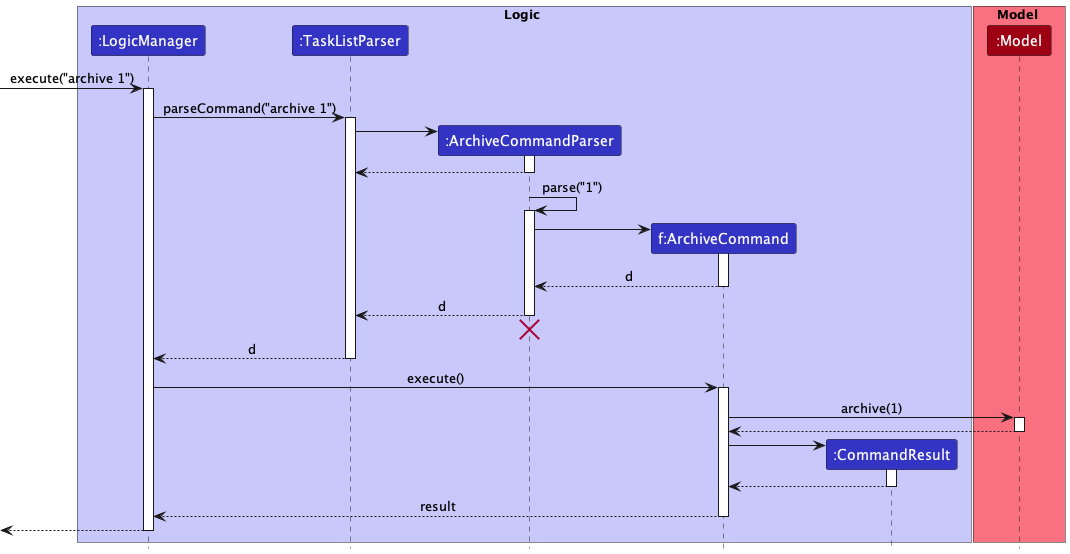

The diagram above was rendered by PlantUML. Its source (embedded in the PNG):
@startuml
!include style.puml
'https://plantuml.com/sequence-diagram

box Logic LOGIC_COLOR_T1
participant ":LogicManager" as LogicManager LOGIC_COLOR
participant ":TaskListParser" as TaskListParser LOGIC_COLOR
participant ":ArchiveCommandParser" as ArchiveCommandParser LOGIC_COLOR
participant "f:ArchiveCommand" as ArchiveCommand LOGIC_COLOR
participant ":CommandResult" as CommandResult LOGIC_COLOR
end box

box Model MODEL_COLOR_T1
participant ":Model" as Model MODEL_COLOR
end box

[-> LogicManager : execute("archive 1")
activate LogicManager

LogicManager -> TaskListParser : parseCommand("archive 1")
activate TaskListParser

create ArchiveCommandParser
TaskListParser -> ArchiveCommandParser
activate ArchiveCommandParser

ArchiveCommandParser --> TaskListParser
deactivate ArchiveCommandParser

ArchiveCommandParser -> ArchiveCommandParser : parse("1")
activate ArchiveCommandParser

create ArchiveCommand
ArchiveCommandParser -> ArchiveCommand
activate ArchiveCommand

ArchiveCommand --> ArchiveCommandParser : d
deactivate ArchiveCommand

ArchiveCommandParser --> TaskListParser : d
deactivate ArchiveCommandParser

ArchiveCommandParser -[hidden]-> TaskListParser
destroy ArchiveCommandParser

TaskListParser --> LogicManager : d
deactivate TaskListParser

LogicManager -> ArchiveCommand : execute()
activate ArchiveCommand

ArchiveCommand -> Model : archive(1)
activate Model

Model --> ArchiveCommand
deactivate Model

create CommandResult
ArchiveCommand -> CommandResult
activate CommandResult

CommandResult --> ArchiveCommand
deactivate CommandResult

ArchiveCommand --> LogicManager : result
deactivate ArchiveCommand

[<--LogicManager
deactivate LogicManager
@enduml